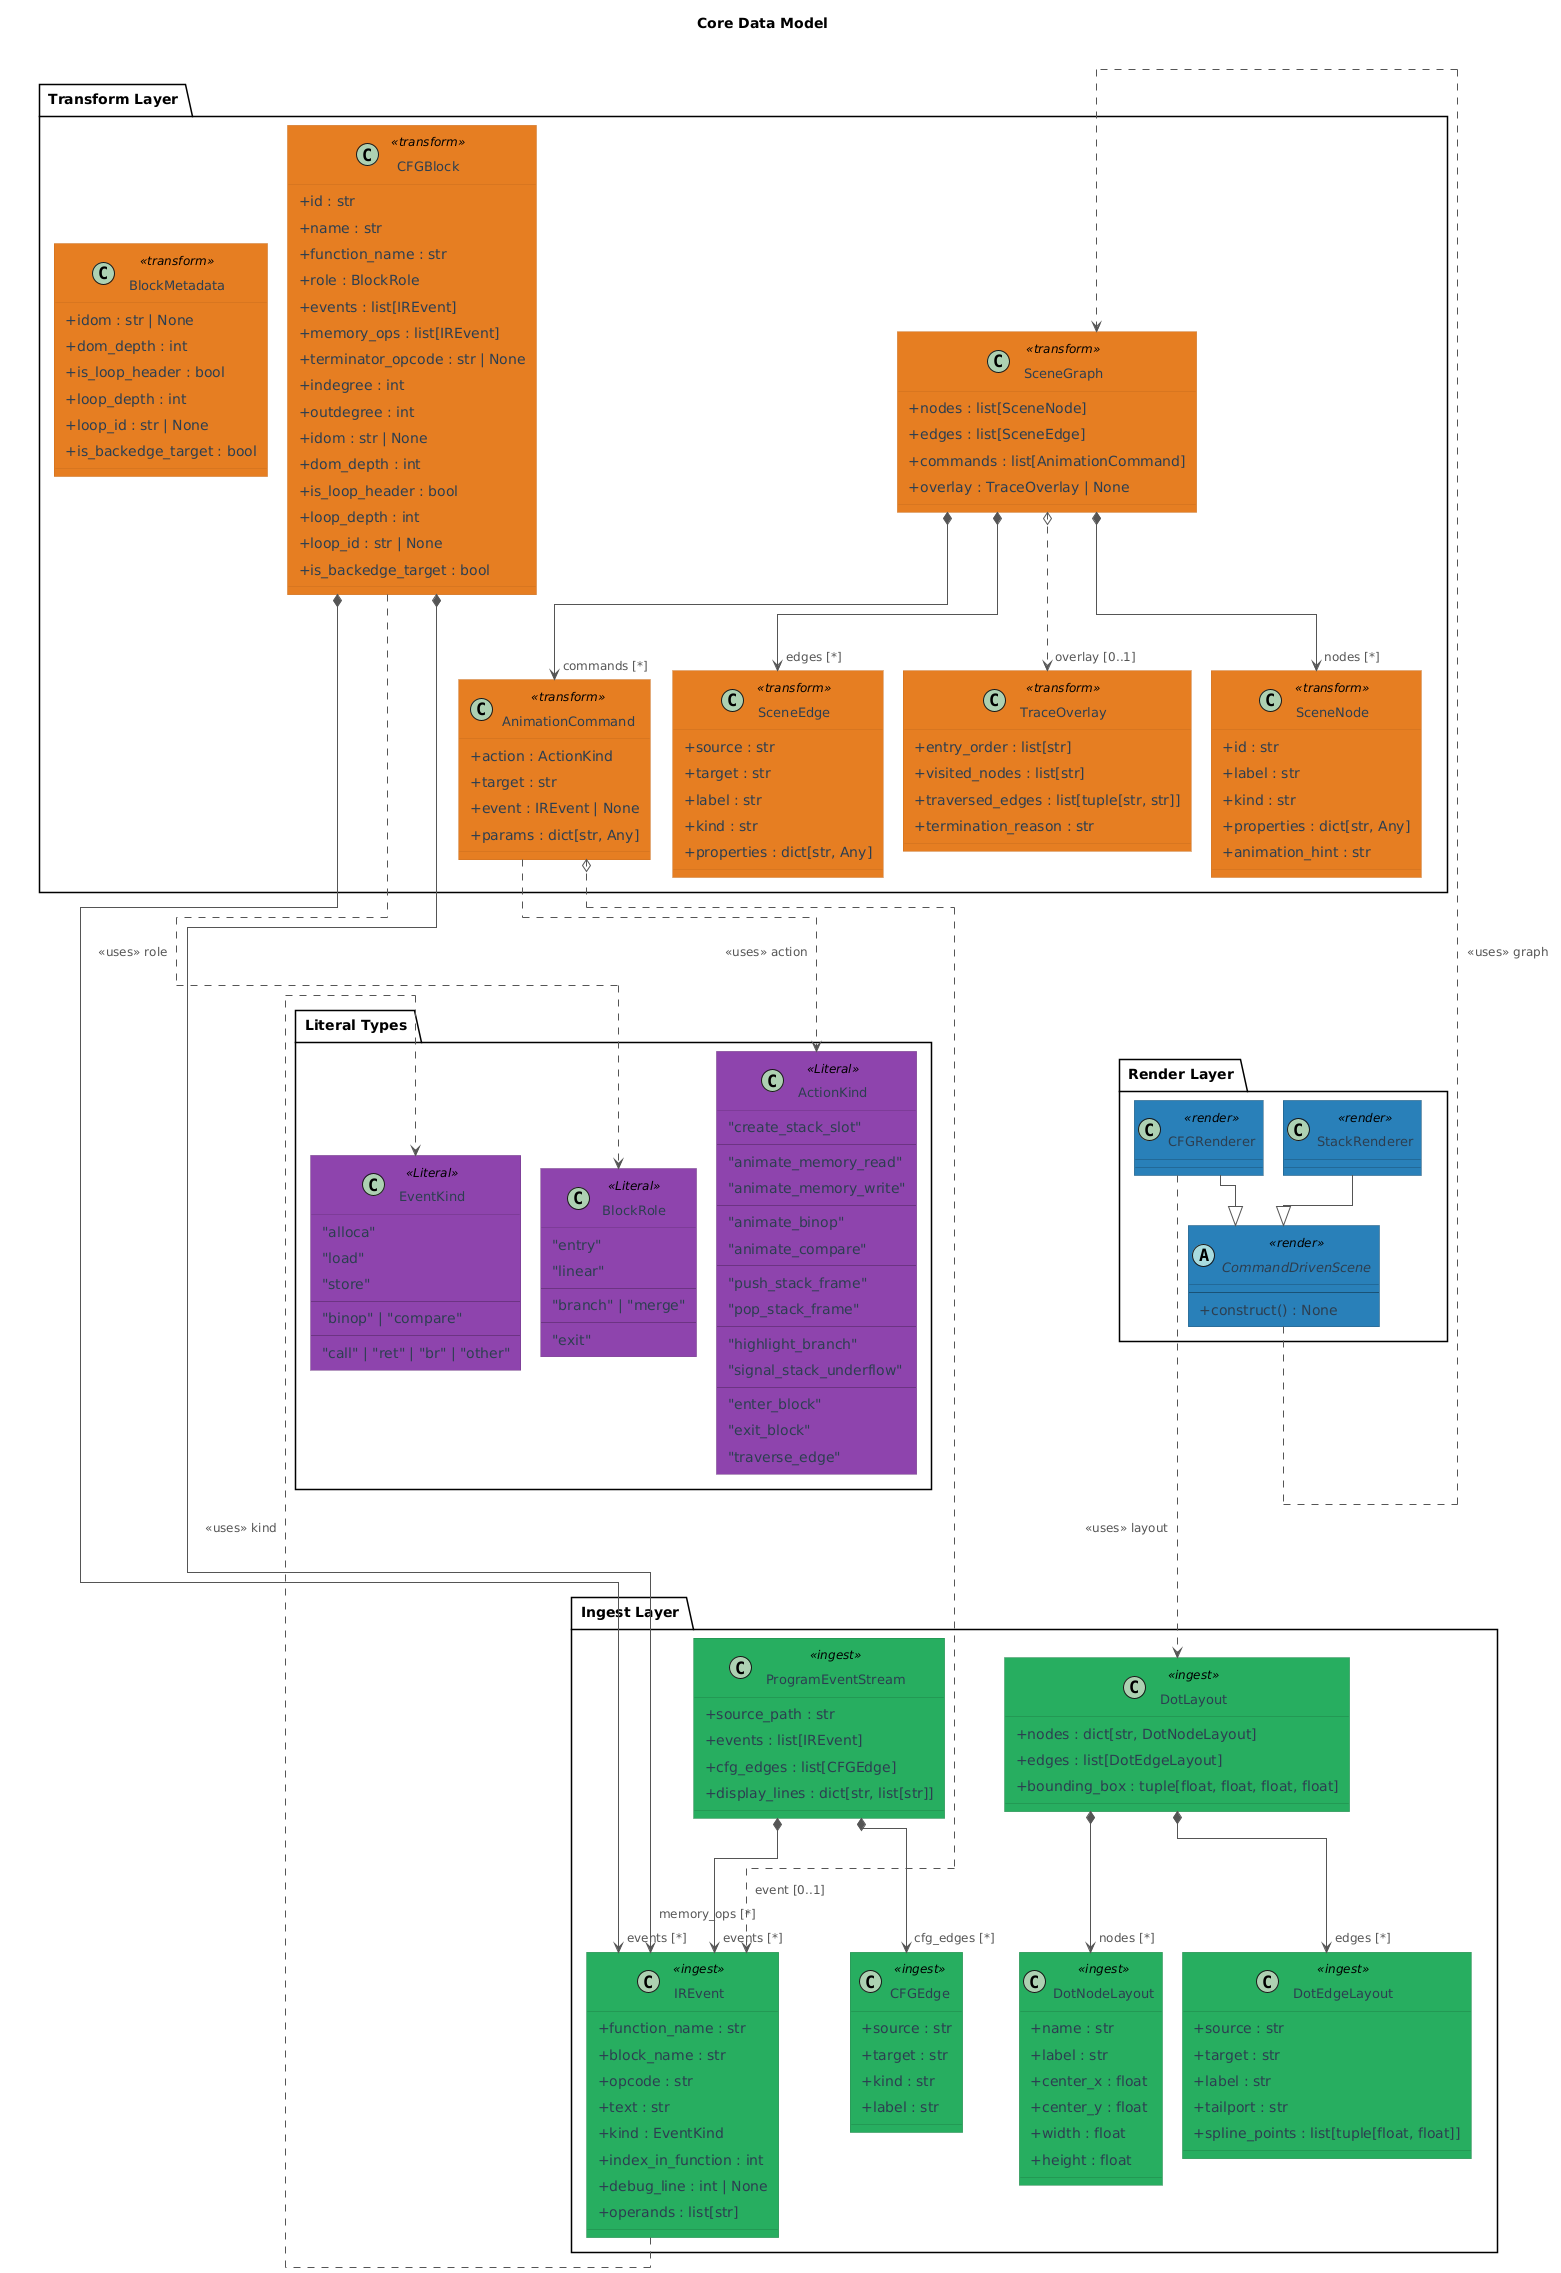

The diagram above was rendered by PlantUML. Its source (embedded in the PNG):
@startuml 04_data_model
!pragma layout elk
title Core Data Model

skinparam classAttributeIconSize 0
skinparam ArrowColor #555555
skinparam ArrowFontColor #555555
skinparam ArrowFontSize 12
skinparam Padding 5
skinparam RoundCorner 0

skinparam class {
    FontSize 13
    HeaderFontSize 14

    BackgroundColor<<Literal>>           #8e44ad
    BorderColor<<Literal>>               #6c3483
    FontColor<<Literal>>                 #FFFFFF
    AttributeBackgroundColor<<Literal>>  #f3e5f5
    AttributeFontColor<<Literal>>        #2c3e50

    BackgroundColor<<ingest>>            #27ae60
    BorderColor<<ingest>>                #1e8449
    FontColor<<ingest>>                  #FFFFFF
    AttributeBackgroundColor<<ingest>>   #eafaf1
    AttributeFontColor<<ingest>>         #2c3e50

    BackgroundColor<<transform>>         #e67e22
    BorderColor<<transform>>             #ca6f1e
    FontColor<<transform>>               #FFFFFF
    AttributeBackgroundColor<<transform>> #fef9e7
    AttributeFontColor<<transform>>      #2c3e50

    BackgroundColor<<render>>            #2980b9
    BorderColor<<render>>                #1a5276
    FontColor<<render>>                  #FFFFFF
    AttributeBackgroundColor<<render>>   #ebf5fb
    AttributeFontColor<<render>>         #2c3e50
}

' ════════════════════════════════════════════════════════════════
'  LITERAL TYPES
' ════════════════════════════════════════════════════════════════
package "Literal Types" #f3e5f520 {

    class EventKind <<Literal>> {
        "alloca"
        "load"
        "store"
        --
        "binop" | "compare"
        --
        "call" | "ret" | "br" | "other"
    }

    class BlockRole <<Literal>> {
        "entry"
        "linear"
        --
        "branch" | "merge"
        --
        "exit"
    }

    class ActionKind <<Literal>> {
        "create_stack_slot"
        --
        "animate_memory_read"
        "animate_memory_write"
        --
        "animate_binop"
        "animate_compare"
        --
        "push_stack_frame"
        "pop_stack_frame"
        --
        "highlight_branch"
        "signal_stack_underflow"
        --
        "enter_block"
        "exit_block"
        "traverse_edge"
    }
}

' ════════════════════════════════════════════════════════════════
'  INGEST LAYER
' ════════════════════════════════════════════════════════════════
package "Ingest Layer" #d5f5e320 {

    class IREvent <<ingest>> {
        + function_name : str
        + block_name : str
        + opcode : str
        + text : str
        + kind : EventKind
        + index_in_function : int
        + debug_line : int | None
        + operands : list[str]
    }

    class CFGEdge <<ingest>> {
        + source : str
        + target : str
        + kind : str
        + label : str
    }

    class ProgramEventStream <<ingest>> {
        + source_path : str
        + events : list[IREvent]
        + cfg_edges : list[CFGEdge]
        + display_lines : dict[str, list[str]]
    }

    class DotNodeLayout <<ingest>> {
        + name : str
        + label : str
        + center_x : float
        + center_y : float
        + width : float
        + height : float
    }

    class DotEdgeLayout <<ingest>> {
        + source : str
        + target : str
        + label : str
        + tailport : str
        + spline_points : list[tuple[float, float]]
    }

    class DotLayout <<ingest>> {
        + nodes : dict[str, DotNodeLayout]
        + edges : list[DotEdgeLayout]
        + bounding_box : tuple[float, float, float, float]
    }
}

' ════════════════════════════════════════════════════════════════
'  TRANSFORM LAYER
' ════════════════════════════════════════════════════════════════
package "Transform Layer" #fdebd020 {

    class CFGBlock <<transform>> {
        + id : str
        + name : str
        + function_name : str
        + role : BlockRole
        + events : list[IREvent]
        + memory_ops : list[IREvent]
        + terminator_opcode : str | None
        + indegree : int
        + outdegree : int
        + idom : str | None
        + dom_depth : int
        + is_loop_header : bool
        + loop_depth : int
        + loop_id : str | None
        + is_backedge_target : bool
    }

    class BlockMetadata <<transform>> {
        + idom : str | None
        + dom_depth : int
        + is_loop_header : bool
        + loop_depth : int
        + loop_id : str | None
        + is_backedge_target : bool
    }

    class AnimationCommand <<transform>> {
        + action : ActionKind
        + target : str
        + event : IREvent | None
        + params : dict[str, Any]
    }

    class SceneNode <<transform>> {
        + id : str
        + label : str
        + kind : str
        + properties : dict[str, Any]
        + animation_hint : str
    }

    class SceneEdge <<transform>> {
        + source : str
        + target : str
        + label : str
        + kind : str
        + properties : dict[str, Any]
    }

    class TraceOverlay <<transform>> {
        + entry_order : list[str]
        + visited_nodes : list[str]
        + traversed_edges : list[tuple[str, str]]
        + termination_reason : str
    }

    class SceneGraph <<transform>> {
        + nodes : list[SceneNode]
        + edges : list[SceneEdge]
        + commands : list[AnimationCommand]
        + overlay : TraceOverlay | None
    }
}

' ════════════════════════════════════════════════════════════════
'  RENDER LAYER
' ════════════════════════════════════════════════════════════════
package "Render Layer" #d4e6f120 {

    abstract class CommandDrivenScene <<render>> {
        --
        + construct() : None
    }

    class CFGRenderer <<render>> {
    }

    class StackRenderer <<render>> {
    }
}

' ════════════════════════════════════════════════════════════════
'  HIDDEN LAYOUT HINTS  (enforce Literal → Ingest → Transform → Render)
' ════════════════════════════════════════════════════════════════
' Literal above Ingest
EventKind   -[hidden]d-> IREvent
ActionKind  -[hidden]d-> ProgramEventStream
BlockRole   -[hidden]d-> ProgramEventStream
' Ingest above Transform
IREvent     -[hidden]d-> CFGBlock
DotLayout   -[hidden]d-> SceneGraph
' Transform above Render
SceneGraph  -[hidden]d-> CommandDrivenScene
CFGBlock    -[hidden]d-> CFGRenderer

' ════════════════════════════════════════════════════════════════
'  INGEST-LAYER RELATIONSHIPS
' ════════════════════════════════════════════════════════════════
ProgramEventStream *--> "events [*]" IREvent
ProgramEventStream *--> "cfg_edges [*]" CFGEdge

DotLayout *--> "nodes [*]" DotNodeLayout
DotLayout *--> "edges [*]" DotEdgeLayout

IREvent ..> EventKind : «uses» kind

' ════════════════════════════════════════════════════════════════
'  TRANSFORM-LAYER RELATIONSHIPS
' ════════════════════════════════════════════════════════════════
CFGBlock *--> "events [*]" IREvent
CFGBlock *--> "memory_ops [*]" IREvent
CFGBlock ..> BlockRole : «uses» role

AnimationCommand o..> "event [0..1]" IREvent
AnimationCommand ..> ActionKind : «uses» action

SceneGraph *--> "nodes [*]" SceneNode
SceneGraph *--> "edges [*]" SceneEdge
SceneGraph *--> "commands [*]" AnimationCommand
SceneGraph o..> "overlay [0..1]" TraceOverlay

' ════════════════════════════════════════════════════════════════
'  RENDER-LAYER RELATIONSHIPS
' ════════════════════════════════════════════════════════════════
CFGRenderer     --|> CommandDrivenScene
StackRenderer   --|> CommandDrivenScene

CommandDrivenScene ..> SceneGraph  : «uses» graph
CFGRenderer        ..> DotLayout   : «uses» layout

@enduml